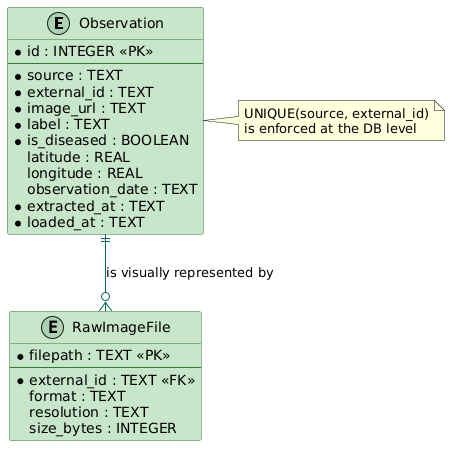

The diagram above was rendered by PlantUML. Its source (embedded in the PNG):
@startuml
skinparam backgroundColor white
skinparam class {
    BackgroundColor #C8E6C9
    BorderColor #2E7D32
    ArrowColor #00695C
}

entity "Observation" as obs {
  * id : INTEGER <<PK>>
  --
  * source : TEXT
  * external_id : TEXT
  * image_url : TEXT
  * label : TEXT
  * is_diseased : BOOLEAN
  latitude : REAL
  longitude : REAL
  observation_date : TEXT
  * extracted_at : TEXT
  * loaded_at : TEXT
}

entity "RawImageFile" as img {
  * filepath : TEXT <<PK>>
  --
  * external_id : TEXT <<FK>>
  format : TEXT
  resolution : TEXT
  size_bytes : INTEGER
}

obs ||--o{ img : "is visually represented by"

note right of obs
  UNIQUE(source, external_id)
  is enforced at the DB level
end note
@enduml